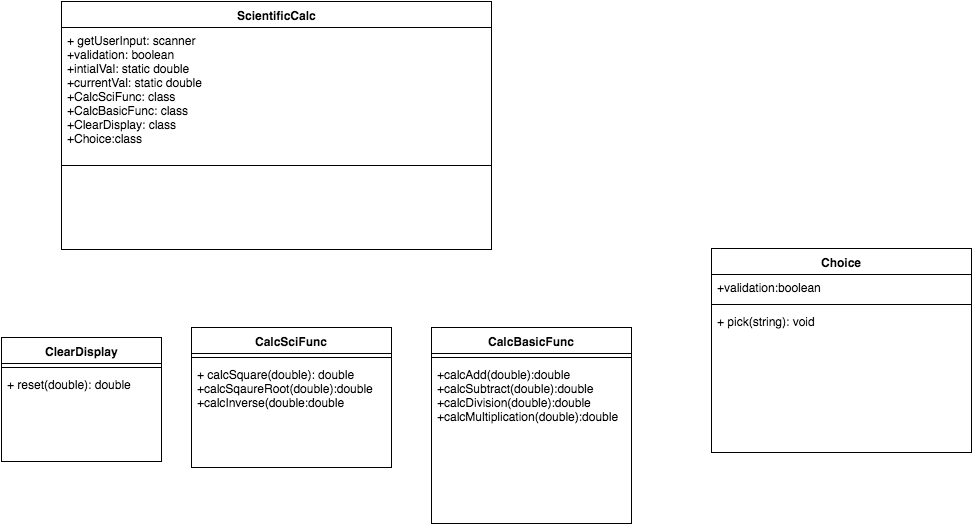

The diagram above was exported from draw.io. Its source (the exported page's mxGraphModel, read from the mxfile embedded in the PNG):
<mxGraphModel dx="2390" dy="1446" grid="1" gridSize="10" guides="1" tooltips="1" connect="1" arrows="1" fold="1" page="0" pageScale="1" pageWidth="1169" pageHeight="826" background="#ffffff" math="0" shadow="0">
  <root>
    <mxCell id="0" style=";html=1;" />
    <mxCell id="1" style=";html=1;" parent="0" />
    <mxCell id="49" value="ScientificCalc" style="swimlane;html=1;fontStyle=1;align=center;verticalAlign=top;childLayout=stackLayout;horizontal=1;startSize=26;horizontalStack=0;resizeParent=1;resizeLast=0;collapsible=1;marginBottom=0;swimlaneFillColor=#ffffff;" vertex="1" parent="1">
      <mxGeometry x="-860" y="-460" width="430" height="248" as="geometry" />
    </mxCell>
    <mxCell id="50" value="+ getUserInput: scanner&lt;div&gt;+validation: boolean&lt;/div&gt;&lt;div&gt;&lt;div&gt;+intialVal: static double&lt;/div&gt;&lt;div&gt;+currentVal: static double&lt;/div&gt;&lt;div&gt;+CalcSciFunc: class&lt;/div&gt;&lt;div&gt;+CalcBasicFunc: class&lt;/div&gt;&lt;div&gt;+ClearDisplay: class&amp;nbsp;&lt;/div&gt;&lt;div&gt;+Choice:class&lt;/div&gt;&lt;/div&gt;" style="text;html=1;strokeColor=none;fillColor=none;align=left;verticalAlign=top;spacingLeft=4;spacingRight=4;whiteSpace=wrap;overflow=hidden;rotatable=0;points=[[0,0.5],[1,0.5]];portConstraint=eastwest;" vertex="1" parent="49">
      <mxGeometry y="26" width="430" height="134" as="geometry" />
    </mxCell>
    <mxCell id="51" value="" style="line;html=1;strokeWidth=1;fillColor=none;align=left;verticalAlign=middle;spacingTop=-1;spacingLeft=3;spacingRight=3;rotatable=0;labelPosition=right;points=[];portConstraint=eastwest;" vertex="1" parent="49">
      <mxGeometry y="160" width="430" height="8" as="geometry" />
    </mxCell>
    <mxCell id="53" value="ClearDisplay&lt;div&gt;&lt;br&gt;&lt;/div&gt;" style="swimlane;html=1;fontStyle=1;align=center;verticalAlign=top;childLayout=stackLayout;horizontal=1;startSize=26;horizontalStack=0;resizeParent=1;resizeLast=0;collapsible=1;marginBottom=0;swimlaneFillColor=#ffffff;" vertex="1" parent="1">
      <mxGeometry x="-920" y="-124" width="160" height="124" as="geometry" />
    </mxCell>
    <mxCell id="55" value="" style="line;html=1;strokeWidth=1;fillColor=none;align=left;verticalAlign=middle;spacingTop=-1;spacingLeft=3;spacingRight=3;rotatable=0;labelPosition=right;points=[];portConstraint=eastwest;" vertex="1" parent="53">
      <mxGeometry y="26" width="160" height="8" as="geometry" />
    </mxCell>
    <mxCell id="56" value="+ reset(double): double" style="text;html=1;strokeColor=none;fillColor=none;align=left;verticalAlign=top;spacingLeft=4;spacingRight=4;whiteSpace=wrap;overflow=hidden;rotatable=0;points=[[0,0.5],[1,0.5]];portConstraint=eastwest;" vertex="1" parent="53">
      <mxGeometry y="34" width="160" height="30" as="geometry" />
    </mxCell>
    <mxCell id="57" value="CalcSciFunc" style="swimlane;html=1;fontStyle=1;align=center;verticalAlign=top;childLayout=stackLayout;horizontal=1;startSize=26;horizontalStack=0;resizeParent=1;resizeLast=0;collapsible=1;marginBottom=0;swimlaneFillColor=#ffffff;" vertex="1" parent="1">
      <mxGeometry x="-730" y="-134" width="200" height="140" as="geometry" />
    </mxCell>
    <mxCell id="59" value="" style="line;html=1;strokeWidth=1;fillColor=none;align=left;verticalAlign=middle;spacingTop=-1;spacingLeft=3;spacingRight=3;rotatable=0;labelPosition=right;points=[];portConstraint=eastwest;" vertex="1" parent="57">
      <mxGeometry y="26" width="200" height="8" as="geometry" />
    </mxCell>
    <mxCell id="60" value="+ calcSquare(double): double&lt;div&gt;+calcSqaureRoot(double):double&lt;/div&gt;&lt;div&gt;+calcInverse(double:double&lt;/div&gt;" style="text;html=1;strokeColor=none;fillColor=none;align=left;verticalAlign=top;spacingLeft=4;spacingRight=4;whiteSpace=wrap;overflow=hidden;rotatable=0;points=[[0,0.5],[1,0.5]];portConstraint=eastwest;" vertex="1" parent="57">
      <mxGeometry y="34" width="200" height="80" as="geometry" />
    </mxCell>
    <mxCell id="61" value="CalcBasicFunc" style="swimlane;html=1;fontStyle=1;align=center;verticalAlign=top;childLayout=stackLayout;horizontal=1;startSize=26;horizontalStack=0;resizeParent=1;resizeLast=0;collapsible=1;marginBottom=0;swimlaneFillColor=#ffffff;" vertex="1" parent="1">
      <mxGeometry x="-490" y="-134" width="200" height="196" as="geometry" />
    </mxCell>
    <mxCell id="63" value="" style="line;html=1;strokeWidth=1;fillColor=none;align=left;verticalAlign=middle;spacingTop=-1;spacingLeft=3;spacingRight=3;rotatable=0;labelPosition=right;points=[];portConstraint=eastwest;" vertex="1" parent="61">
      <mxGeometry y="26" width="200" height="8" as="geometry" />
    </mxCell>
    <mxCell id="64" value="+calcAdd(double):double&lt;div&gt;+calcSubtract(double):double&lt;/div&gt;&lt;div&gt;+calcDivision(double):double&lt;/div&gt;&lt;div&gt;+calcMultiplication(double):double&lt;/div&gt;" style="text;html=1;strokeColor=none;fillColor=none;align=left;verticalAlign=top;spacingLeft=4;spacingRight=4;whiteSpace=wrap;overflow=hidden;rotatable=0;points=[[0,0.5],[1,0.5]];portConstraint=eastwest;" vertex="1" parent="61">
      <mxGeometry y="34" width="200" height="130" as="geometry" />
    </mxCell>
    <mxCell id="65" value="Choice" style="swimlane;html=1;fontStyle=1;align=center;verticalAlign=top;childLayout=stackLayout;horizontal=1;startSize=26;horizontalStack=0;resizeParent=1;resizeLast=0;collapsible=1;marginBottom=0;swimlaneFillColor=#ffffff;" vertex="1" parent="1">
      <mxGeometry x="-210" y="-213" width="260" height="204" as="geometry" />
    </mxCell>
    <mxCell id="66" value="+validation:boolean" style="text;html=1;strokeColor=none;fillColor=none;align=left;verticalAlign=top;spacingLeft=4;spacingRight=4;whiteSpace=wrap;overflow=hidden;rotatable=0;points=[[0,0.5],[1,0.5]];portConstraint=eastwest;" vertex="1" parent="65">
      <mxGeometry y="26" width="260" height="26" as="geometry" />
    </mxCell>
    <mxCell id="67" value="" style="line;html=1;strokeWidth=1;fillColor=none;align=left;verticalAlign=middle;spacingTop=-1;spacingLeft=3;spacingRight=3;rotatable=0;labelPosition=right;points=[];portConstraint=eastwest;" vertex="1" parent="65">
      <mxGeometry y="52" width="260" height="8" as="geometry" />
    </mxCell>
    <mxCell id="68" value="+ pick(string): void" style="text;html=1;strokeColor=none;fillColor=none;align=left;verticalAlign=top;spacingLeft=4;spacingRight=4;whiteSpace=wrap;overflow=hidden;rotatable=0;points=[[0,0.5],[1,0.5]];portConstraint=eastwest;" vertex="1" parent="65">
      <mxGeometry y="60" width="260" height="26" as="geometry" />
    </mxCell>
  </root>
</mxGraphModel>